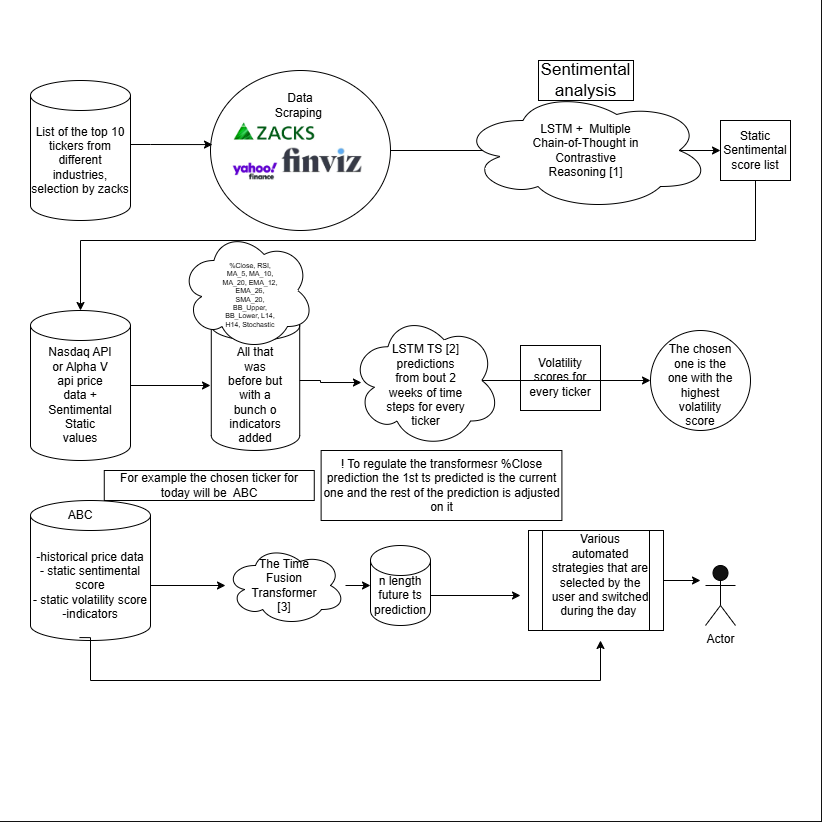

The diagram above was exported from draw.io. Its source (the exported page's mxGraphModel, read from the mxfile embedded in the PNG):
<mxGraphModel dx="2059" dy="1756" grid="1" gridSize="10" guides="1" tooltips="1" connect="1" arrows="1" fold="1" page="1" pageScale="1" pageWidth="850" pageHeight="1100" math="0" shadow="0">
  <root>
    <mxCell id="0" />
    <mxCell id="1" parent="0" />
    <mxCell id="efJkL7eui2f79L35UClB-1" parent="1" style="whiteSpace=wrap;html=1;aspect=fixed;fillColor=light-dark(#FFFFFF,#FFFFFF);" value="" vertex="1">
      <mxGeometry height="820" width="820" x="-160" y="-110" as="geometry" />
    </mxCell>
    <mxCell id="WyyhrQKmulMPzAMFglwm-7" parent="1" style="ellipse;whiteSpace=wrap;html=1;fillColor=light-dark(#FFFFFF,#FFFFFF);strokeColor=light-dark(#000000,#000000);gradientColor=none;fillStyle=solid;fontColor=light-dark(#000000,#000000);" value="" vertex="1">
      <mxGeometry height="160" width="180" x="50" y="-40" as="geometry" />
    </mxCell>
    <mxCell id="WyyhrQKmulMPzAMFglwm-6" parent="1" style="text;html=1;whiteSpace=wrap;strokeColor=light-dark(#FFFFFF,#FFFFFF);fillColor=none;align=center;verticalAlign=middle;rounded=0;fontColor=light-dark(#000000,#000000);" value="Data Scraping&amp;nbsp;" vertex="1">
      <mxGeometry height="30" width="70" x="105" y="-20" as="geometry" />
    </mxCell>
    <mxCell id="WyyhrQKmulMPzAMFglwm-10" parent="1" style="shape=image;verticalLabelPosition=bottom;labelBackgroundColor=default;verticalAlign=top;aspect=fixed;imageAspect=0;image=data:image/jpeg,(base64 omitted: 12524 chars);strokeColor=light-dark(#000000,#000000);fontColor=light-dark(#000000,#000000);" value="" vertex="1">
      <mxGeometry height="26" width="90.62" x="70" y="10" as="geometry" />
    </mxCell>
    <mxCell id="WyyhrQKmulMPzAMFglwm-11" parent="1" style="shape=image;verticalLabelPosition=bottom;labelBackgroundColor=default;verticalAlign=top;aspect=fixed;imageAspect=0;image=data:image/jpeg,(base64 omitted: 20044 chars);strokeColor=light-dark(#000000,#000000);fontColor=light-dark(#000000,#000000);" value="" vertex="1">
      <mxGeometry height="50" width="50" x="70" y="36" as="geometry" />
    </mxCell>
    <mxCell id="WyyhrQKmulMPzAMFglwm-12" parent="1" style="shape=image;verticalLabelPosition=bottom;labelBackgroundColor=default;verticalAlign=top;aspect=fixed;imageAspect=0;image=data:image/jpeg,(base64 omitted: 9900 chars);strokeColor=light-dark(#000000,#000000);fontColor=light-dark(#000000,#000000);" value="" vertex="1">
      <mxGeometry height="27" width="83.13" x="120" y="36" as="geometry" />
    </mxCell>
    <mxCell id="WyyhrQKmulMPzAMFglwm-16" parent="1" style="shape=cylinder3;whiteSpace=wrap;html=1;boundedLbl=1;backgroundOutline=1;size=15;fillColor=light-dark(#FFFFFF,#FFFFFF);fontColor=light-dark(#000000,#000000);strokeColor=light-dark(#000000,#000000);" value="" vertex="1">
      <mxGeometry height="140" width="100" x="-130" y="-30" as="geometry" />
    </mxCell>
    <mxCell id="WyyhrQKmulMPzAMFglwm-17" parent="1" style="text;html=1;whiteSpace=wrap;strokeColor=none;fillColor=none;align=center;verticalAlign=middle;rounded=0;fontColor=light-dark(#000000,#000000);" value="List of the top 10 tickers from different industries, selection by zacks" vertex="1">
      <mxGeometry height="50" width="100" x="-130" y="24.5" as="geometry" />
    </mxCell>
    <mxCell id="WyyhrQKmulMPzAMFglwm-19" edge="1" parent="1" source="WyyhrQKmulMPzAMFglwm-17" style="edgeStyle=orthogonalEdgeStyle;rounded=0;orthogonalLoop=1;jettySize=auto;html=1;entryX=0.011;entryY=0.463;entryDx=0;entryDy=0;entryPerimeter=0;strokeColor=light-dark(#000000,#000000);fontColor=light-dark(#000000,#000000);" target="WyyhrQKmulMPzAMFglwm-7">
      <mxGeometry relative="1" as="geometry">
        <Array as="points">
          <mxPoint x="-10" y="34" />
          <mxPoint x="-10" y="34" />
        </Array>
      </mxGeometry>
    </mxCell>
    <mxCell id="WyyhrQKmulMPzAMFglwm-20" parent="1" style="text;html=1;whiteSpace=wrap;strokeColor=light-dark(#000000,#000000);fillColor=light-dark(#FFFFFF,#FFFFFF);align=center;verticalAlign=middle;rounded=0;fontSize=17;fontColor=light-dark(#000000,#000000);" value="Sentimental analysis" vertex="1">
      <mxGeometry height="40" width="95" x="378" y="-50" as="geometry" />
    </mxCell>
    <mxCell id="WyyhrQKmulMPzAMFglwm-22" edge="1" parent="1" source="WyyhrQKmulMPzAMFglwm-7" style="edgeStyle=orthogonalEdgeStyle;rounded=0;orthogonalLoop=1;jettySize=auto;html=1;exitX=1;exitY=0.5;exitDx=0;exitDy=0;strokeColor=light-dark(#000000,#000000);fontColor=light-dark(#000000,#000000);" value="">
      <mxGeometry relative="1" as="geometry">
        <mxPoint x="230" y="40" as="sourcePoint" />
        <mxPoint x="560" y="40" as="targetPoint" />
      </mxGeometry>
    </mxCell>
    <mxCell id="WyyhrQKmulMPzAMFglwm-27" edge="1" parent="1" source="WyyhrQKmulMPzAMFglwm-23" style="edgeStyle=orthogonalEdgeStyle;rounded=0;orthogonalLoop=1;jettySize=auto;html=1;strokeColor=light-dark(#000000,#000000);fontColor=light-dark(#000000,#000000);">
      <mxGeometry relative="1" as="geometry">
        <mxPoint x="50" y="275" as="targetPoint" />
      </mxGeometry>
    </mxCell>
    <mxCell id="WyyhrQKmulMPzAMFglwm-23" parent="1" style="shape=cylinder3;whiteSpace=wrap;html=1;boundedLbl=1;backgroundOutline=1;size=15;fillStyle=solid;fillColor=none;strokeColor=light-dark(#000000,#000000);fontColor=light-dark(#000000,#000000);" value="" vertex="1">
      <mxGeometry height="150" width="100" x="-130" y="200" as="geometry" />
    </mxCell>
    <mxCell id="WyyhrQKmulMPzAMFglwm-24" parent="1" style="text;html=1;whiteSpace=wrap;strokeColor=none;fillColor=none;align=center;verticalAlign=middle;rounded=0;fontColor=light-dark(#000000,#000000);" value="Nasdaq API or Alpha V api price data + Sentimental Static values" vertex="1">
      <mxGeometry height="30" width="60" x="-110" y="270" as="geometry" />
    </mxCell>
    <mxCell id="WyyhrQKmulMPzAMFglwm-39" edge="1" parent="1" source="WyyhrQKmulMPzAMFglwm-25" style="edgeStyle=orthogonalEdgeStyle;rounded=0;orthogonalLoop=1;jettySize=auto;html=1;entryX=0.073;entryY=0.515;entryDx=0;entryDy=0;entryPerimeter=0;strokeColor=light-dark(#000000,#000000);fontColor=light-dark(#000000,#000000);" target="WyyhrQKmulMPzAMFglwm-35">
      <mxGeometry relative="1" as="geometry">
        <Array as="points">
          <mxPoint x="160" y="270" />
          <mxPoint x="160" y="272" />
        </Array>
      </mxGeometry>
    </mxCell>
    <mxCell id="WyyhrQKmulMPzAMFglwm-25" parent="1" style="shape=cylinder3;whiteSpace=wrap;html=1;boundedLbl=1;backgroundOutline=1;size=15;strokeColor=light-dark(#000000,#000000);fillColor=none;fontColor=light-dark(#000000,#000000);" value="" vertex="1">
      <mxGeometry height="140" width="88.43" x="50.77999999999997" y="200" as="geometry" />
    </mxCell>
    <mxCell id="WyyhrQKmulMPzAMFglwm-30" parent="1" style="text;html=1;whiteSpace=wrap;strokeColor=none;fillColor=none;align=center;verticalAlign=middle;rounded=0;fontColor=light-dark(#000000,#000000);" value="All that was before but with a bunch o indicators added" vertex="1">
      <mxGeometry height="30" width="60" x="65" y="270" as="geometry" />
    </mxCell>
    <mxCell id="WyyhrQKmulMPzAMFglwm-31" parent="1" style="ellipse;shape=cloud;whiteSpace=wrap;html=1;strokeColor=light-dark(#000000,#000000);fillColor=light-dark(#FFFFFF,#FFFFFF);fontColor=light-dark(#000000,#000000);" value="" vertex="1">
      <mxGeometry height="120" width="133.77" x="20" y="120" as="geometry" />
    </mxCell>
    <mxCell id="WyyhrQKmulMPzAMFglwm-33" parent="1" style="text;html=1;whiteSpace=wrap;strokeColor=none;fillColor=none;align=center;verticalAlign=middle;rounded=0;fontSize=7;fontColor=light-dark(#000000,#000000);" value="%Close, RSI, MA_5, MA_10, MA_20, EMA_12, EMA_26, SMA_20, BB_Upper, BB_Lower, L14, H14, Stochastic" vertex="1">
      <mxGeometry height="30" width="60" x="60" y="170" as="geometry" />
    </mxCell>
    <mxCell id="WyyhrQKmulMPzAMFglwm-35" parent="1" style="ellipse;shape=cloud;whiteSpace=wrap;html=1;strokeColor=light-dark(#000000,#000000);fillColor=none;fontColor=light-dark(#000000,#000000);" value="" vertex="1">
      <mxGeometry height="135" width="150" x="190" y="202.5" as="geometry" />
    </mxCell>
    <mxCell id="WyyhrQKmulMPzAMFglwm-36" parent="1" style="text;html=1;whiteSpace=wrap;strokeColor=none;fillColor=none;align=center;verticalAlign=middle;rounded=0;fontColor=light-dark(#000000,#000000);" value="LSTM TS [2] predictions from bout 2 weeks of time steps for every ticker" vertex="1">
      <mxGeometry height="20" width="82.5" x="223.75" y="265" as="geometry" />
    </mxCell>
    <mxCell id="WyyhrQKmulMPzAMFglwm-41" parent="1" style="rounded=0;whiteSpace=wrap;html=1;fillColor=light-dark(#FFFFFF,#FFFFFF);fontColor=light-dark(#000000,#000000);strokeColor=light-dark(#000000,#000000);" value="" vertex="1">
      <mxGeometry height="60" width="70" x="560" y="10" as="geometry" />
    </mxCell>
    <mxCell id="WyyhrQKmulMPzAMFglwm-42" parent="1" style="text;html=1;whiteSpace=wrap;strokeColor=none;fillColor=none;align=center;verticalAlign=middle;rounded=0;fontColor=light-dark(#000000,#000000);" value="Static Sentimental score list" vertex="1">
      <mxGeometry height="30" width="60" x="565" y="24.5" as="geometry" />
    </mxCell>
    <mxCell id="WyyhrQKmulMPzAMFglwm-44" edge="1" parent="1" source="WyyhrQKmulMPzAMFglwm-41" style="edgeStyle=orthogonalEdgeStyle;rounded=0;orthogonalLoop=1;jettySize=auto;html=1;entryX=0.5;entryY=0;entryDx=0;entryDy=0;entryPerimeter=0;exitX=0.5;exitY=1;exitDx=0;exitDy=0;fontColor=light-dark(#000000,#000000);strokeColor=light-dark(#000000,#000000);" target="WyyhrQKmulMPzAMFglwm-23">
      <mxGeometry relative="1" as="geometry">
        <Array as="points">
          <mxPoint x="595" y="70" />
          <mxPoint x="595" y="130" />
          <mxPoint x="-80" y="130" />
        </Array>
      </mxGeometry>
    </mxCell>
    <mxCell id="WyyhrQKmulMPzAMFglwm-47" parent="1" style="ellipse;whiteSpace=wrap;html=1;aspect=fixed;fillColor=none;fontColor=light-dark(#000000,#000000);strokeColor=light-dark(#000000,#000000);" value="" vertex="1">
      <mxGeometry height="100" width="100" x="490" y="220" as="geometry" />
    </mxCell>
    <mxCell id="WyyhrQKmulMPzAMFglwm-48" parent="1" style="text;html=1;whiteSpace=wrap;strokeColor=none;fillColor=none;align=center;verticalAlign=middle;rounded=0;fontColor=light-dark(#000000,#000000);" value="The chosen one is the one with the highest volatility score" vertex="1">
      <mxGeometry height="30" width="70" x="505" y="260" as="geometry" />
    </mxCell>
    <mxCell id="WyyhrQKmulMPzAMFglwm-63" edge="1" parent="1" source="WyyhrQKmulMPzAMFglwm-49" style="edgeStyle=orthogonalEdgeStyle;rounded=0;orthogonalLoop=1;jettySize=auto;html=1;exitX=0.408;exitY=0.979;exitDx=0;exitDy=0;exitPerimeter=0;strokeColor=light-dark(#000000,#000000);fontColor=light-dark(#000000,#FFFFFF);">
      <mxGeometry relative="1" as="geometry">
        <Array as="points">
          <mxPoint x="-70" y="527" />
          <mxPoint x="-70" y="570" />
          <mxPoint x="440" y="570" />
        </Array>
        <mxPoint x="-80" y="570" as="sourcePoint" />
        <mxPoint x="440" y="530" as="targetPoint" />
      </mxGeometry>
    </mxCell>
    <mxCell id="WyyhrQKmulMPzAMFglwm-49" parent="1" style="shape=cylinder3;whiteSpace=wrap;html=1;boundedLbl=1;backgroundOutline=1;size=15;fillColor=none;strokeColor=light-dark(#000000,#000000);fontColor=light-dark(#000000,#000000);" value="" vertex="1">
      <mxGeometry height="140" width="120" x="-130" y="390" as="geometry" />
    </mxCell>
    <mxCell id="WyyhrQKmulMPzAMFglwm-50" parent="1" style="text;html=1;whiteSpace=wrap;strokeColor=light-dark(#000000,#000000);fillColor=none;align=center;verticalAlign=middle;rounded=0;fontColor=light-dark(#000000,#000000);" value="For example the chosen ticker for today will be&amp;nbsp; ABC" vertex="1">
      <mxGeometry height="30" width="210" x="-56.230000000000004" y="360" as="geometry" />
    </mxCell>
    <mxCell id="WyyhrQKmulMPzAMFglwm-51" parent="1" style="text;html=1;whiteSpace=wrap;strokeColor=none;fillColor=none;align=center;verticalAlign=middle;rounded=0;fontColor=light-dark(#000000,#000000);" value="ABC" vertex="1">
      <mxGeometry height="30" width="60" x="-110" y="390" as="geometry" />
    </mxCell>
    <mxCell id="WyyhrQKmulMPzAMFglwm-53" edge="1" parent="1" source="WyyhrQKmulMPzAMFglwm-52" style="edgeStyle=orthogonalEdgeStyle;rounded=0;orthogonalLoop=1;jettySize=auto;html=1;strokeColor=light-dark(#000000,#000000);fontColor=light-dark(#000000,#000000);" target="WyyhrQKmulMPzAMFglwm-54">
      <mxGeometry relative="1" as="geometry">
        <mxPoint x="260" y="475" as="targetPoint" />
      </mxGeometry>
    </mxCell>
    <mxCell id="WyyhrQKmulMPzAMFglwm-52" parent="1" style="text;html=1;whiteSpace=wrap;strokeColor=none;fillColor=none;align=center;verticalAlign=middle;rounded=0;fontColor=light-dark(#000000,#000000);" value="-historical price data&lt;div&gt;- static sentimental score&lt;/div&gt;&lt;div&gt;- static volatility score&lt;/div&gt;&lt;div&gt;-indicators&lt;/div&gt;" vertex="1">
      <mxGeometry height="30" width="120" x="-130" y="460" as="geometry" />
    </mxCell>
    <mxCell id="WyyhrQKmulMPzAMFglwm-56" edge="1" parent="1" source="WyyhrQKmulMPzAMFglwm-54" style="edgeStyle=orthogonalEdgeStyle;rounded=0;orthogonalLoop=1;jettySize=auto;html=1;strokeColor=light-dark(#000000,#000000);fontColor=light-dark(#000000,#000000);" target="WyyhrQKmulMPzAMFglwm-57">
      <mxGeometry relative="1" as="geometry">
        <mxPoint x="240" y="475" as="targetPoint" />
      </mxGeometry>
    </mxCell>
    <mxCell id="WyyhrQKmulMPzAMFglwm-54" parent="1" style="ellipse;shape=cloud;whiteSpace=wrap;html=1;strokeColor=light-dark(#000000,#000000);fillColor=none;fontColor=light-dark(#000000,#000000);" value="" vertex="1">
      <mxGeometry height="80" width="120" x="65" y="435" as="geometry" />
    </mxCell>
    <mxCell id="WyyhrQKmulMPzAMFglwm-55" parent="1" style="text;html=1;whiteSpace=wrap;strokeColor=none;fillColor=none;align=center;verticalAlign=middle;rounded=0;fontColor=light-dark(#000000,#000000);" value="The Time Fusion Transformer&lt;div&gt;[3]&lt;/div&gt;" vertex="1">
      <mxGeometry height="30" width="60" x="93.77" y="460" as="geometry" />
    </mxCell>
    <mxCell id="WyyhrQKmulMPzAMFglwm-57" parent="1" style="shape=cylinder3;whiteSpace=wrap;html=1;boundedLbl=1;backgroundOutline=1;size=15;strokeColor=light-dark(#000000,#000000);fillColor=none;fontColor=light-dark(#000000,#000000);" value="" vertex="1">
      <mxGeometry height="80" width="60" x="210" y="435" as="geometry" />
    </mxCell>
    <mxCell id="WyyhrQKmulMPzAMFglwm-70" edge="1" parent="1" source="WyyhrQKmulMPzAMFglwm-59" style="edgeStyle=orthogonalEdgeStyle;rounded=0;orthogonalLoop=1;jettySize=auto;html=1;strokeColor=light-dark(#000000,#000000);fontColor=light-dark(#000000,#000000);">
      <mxGeometry relative="1" as="geometry">
        <mxPoint x="360" y="485" as="targetPoint" />
      </mxGeometry>
    </mxCell>
    <mxCell id="WyyhrQKmulMPzAMFglwm-59" parent="1" style="text;html=1;whiteSpace=wrap;strokeColor=none;fillColor=none;align=center;verticalAlign=middle;rounded=0;fontColor=light-dark(#000000,#000000);" value="n length future ts prediction" vertex="1">
      <mxGeometry height="30" width="60" x="210" y="470" as="geometry" />
    </mxCell>
    <mxCell id="WyyhrQKmulMPzAMFglwm-60" parent="1" style="text;html=1;whiteSpace=wrap;strokeColor=light-dark(#000000,#000000);fillColor=none;align=center;verticalAlign=middle;rounded=0;fontColor=light-dark(#000000,#000000);" value="! To regulate the transformesr %Close prediction the 1st ts predicted is the current one and the rest of the prediction is adjusted on it" vertex="1">
      <mxGeometry height="70" width="240.79" x="160.62" y="340" as="geometry" />
    </mxCell>
    <mxCell id="WyyhrQKmulMPzAMFglwm-61" parent="1" style="shape=umlActor;verticalLabelPosition=bottom;verticalAlign=top;html=1;outlineConnect=0;strokeColor=light-dark(#000000,#000000);fontColor=light-dark(#000000,#000000);" value="Actor" vertex="1">
      <mxGeometry height="60" width="30" x="545" y="455" as="geometry" />
    </mxCell>
    <mxCell id="WyyhrQKmulMPzAMFglwm-71" edge="1" parent="1" source="WyyhrQKmulMPzAMFglwm-69" style="edgeStyle=orthogonalEdgeStyle;rounded=0;orthogonalLoop=1;jettySize=auto;html=1;strokeColor=light-dark(#000000,#000000);fontColor=light-dark(#000000,#000000);">
      <mxGeometry relative="1" as="geometry">
        <mxPoint x="540" y="470" as="targetPoint" />
      </mxGeometry>
    </mxCell>
    <mxCell id="WyyhrQKmulMPzAMFglwm-69" parent="1" style="shape=process;whiteSpace=wrap;html=1;backgroundOutline=1;strokeColor=light-dark(#000000,#000000);fontColor=light-dark(#000000,#000000);fillColor=light-dark(#FFFFFF,#FFFFFF);" value="" vertex="1">
      <mxGeometry height="100" width="135" x="368" y="420" as="geometry" />
    </mxCell>
    <mxCell id="WyyhrQKmulMPzAMFglwm-62" parent="1" style="text;html=1;whiteSpace=wrap;strokeColor=none;fillColor=none;align=center;verticalAlign=middle;rounded=0;fontColor=light-dark(#000000,#000000);" value="Various automated strategies that are selected by the user and switched during the day&amp;nbsp;" vertex="1">
      <mxGeometry height="20" width="100" x="390" y="455" as="geometry" />
    </mxCell>
    <mxCell id="WyyhrQKmulMPzAMFglwm-14" parent="1" style="ellipse;shape=cloud;whiteSpace=wrap;html=1;strokeColor=light-dark(#000000,#000000);fillColor=light-dark(#FFFFFF,#FFFFFF);fontColor=light-dark(#000000,#000000);" value="" vertex="1">
      <mxGeometry height="120" width="250" x="300" y="-20" as="geometry" />
    </mxCell>
    <mxCell id="WyyhrQKmulMPzAMFglwm-15" parent="1" style="text;html=1;whiteSpace=wrap;strokeColor=none;fillColor=none;align=center;verticalAlign=middle;rounded=0;fontColor=light-dark(#000000,#000000);" value="LSTM +&amp;nbsp; Multiple Chain-of-Thought in Contrastive Reasoning [1]" vertex="1">
      <mxGeometry height="30" width="115" x="368" y="25" as="geometry" />
    </mxCell>
    <mxCell id="WyyhrQKmulMPzAMFglwm-46" parent="1" style="text;html=1;whiteSpace=wrap;strokeColor=light-dark(#000000,#000000);fillColor=none;align=center;verticalAlign=middle;rounded=0;fontColor=light-dark(#000000,#000000);" value="Volatility scores for every ticker" vertex="1">
      <mxGeometry height="65" width="80" x="360" y="235" as="geometry" />
    </mxCell>
    <mxCell id="WyyhrQKmulMPzAMFglwm-45" edge="1" parent="1" source="WyyhrQKmulMPzAMFglwm-35" style="edgeStyle=orthogonalEdgeStyle;rounded=0;orthogonalLoop=1;jettySize=auto;html=1;exitX=0.875;exitY=0.5;exitDx=0;exitDy=0;exitPerimeter=0;strokeColor=light-dark(#000000,#000000);fontColor=light-dark(#000000,#000000);">
      <mxGeometry relative="1" as="geometry">
        <mxPoint x="490" y="270" as="targetPoint" />
      </mxGeometry>
    </mxCell>
  </root>
</mxGraphModel>